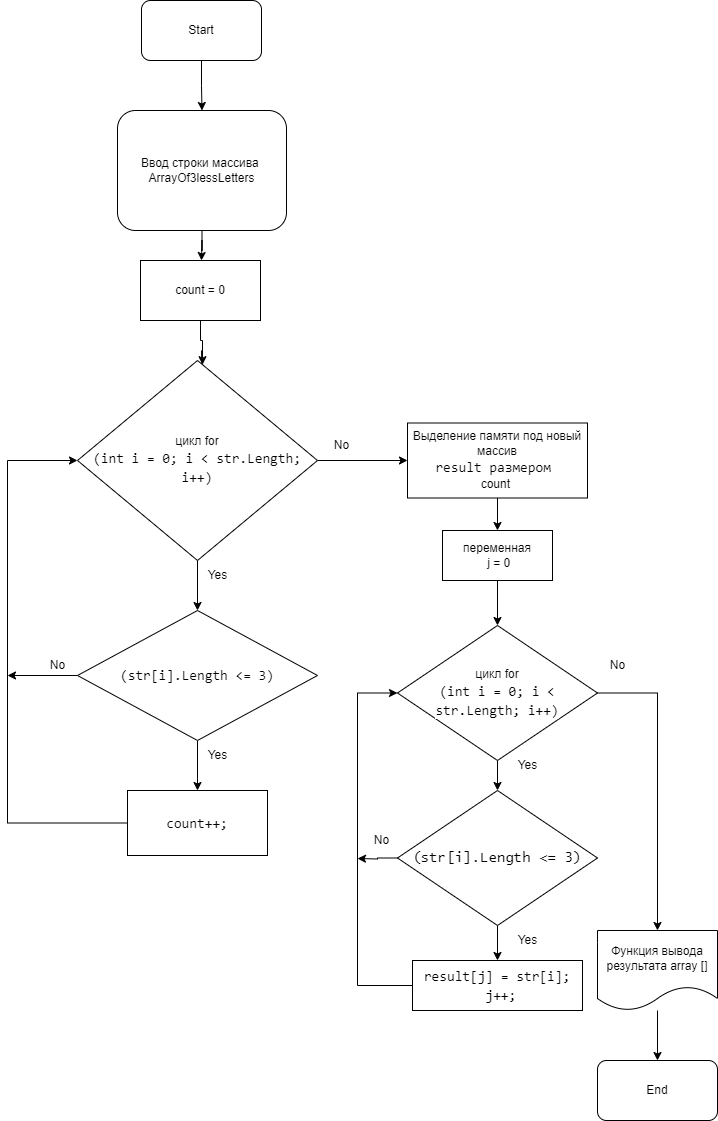

The diagram above was exported from draw.io. Its source (the exported page's mxGraphModel, read from the mxfile embedded in the PNG):
<mxGraphModel dx="1434" dy="772" grid="1" gridSize="10" guides="1" tooltips="1" connect="1" arrows="1" fold="1" page="1" pageScale="1" pageWidth="827" pageHeight="1169" math="0" shadow="0">
  <root>
    <mxCell id="0" />
    <mxCell id="1" parent="0" />
    <mxCell id="HfTXPuEqnFCqfMNG1WKo-3" value="" style="edgeStyle=orthogonalEdgeStyle;rounded=0;orthogonalLoop=1;jettySize=auto;html=1;" parent="1" source="HfTXPuEqnFCqfMNG1WKo-1" target="HfTXPuEqnFCqfMNG1WKo-2" edge="1">
      <mxGeometry relative="1" as="geometry" />
    </mxCell>
    <mxCell id="HfTXPuEqnFCqfMNG1WKo-1" value="Start" style="rounded=1;whiteSpace=wrap;html=1;" parent="1" vertex="1">
      <mxGeometry x="194" y="30" width="120" height="60" as="geometry" />
    </mxCell>
    <mxCell id="HfTXPuEqnFCqfMNG1WKo-5" value="" style="edgeStyle=orthogonalEdgeStyle;rounded=0;orthogonalLoop=1;jettySize=auto;html=1;" parent="1" source="HfTXPuEqnFCqfMNG1WKo-2" edge="1">
      <mxGeometry relative="1" as="geometry">
        <mxPoint x="254" y="290" as="targetPoint" />
      </mxGeometry>
    </mxCell>
    <mxCell id="HfTXPuEqnFCqfMNG1WKo-2" value="Ввод строки массива&amp;nbsp;&lt;br&gt;ArrayOf3lessLetters" style="rounded=1;whiteSpace=wrap;html=1;" parent="1" vertex="1">
      <mxGeometry x="170" y="140" width="169" height="120" as="geometry" />
    </mxCell>
    <mxCell id="Xc2ZB79iWdEDyAND6miN-9" value="" style="edgeStyle=orthogonalEdgeStyle;rounded=0;orthogonalLoop=1;jettySize=auto;html=1;" parent="1" target="Xc2ZB79iWdEDyAND6miN-8" edge="1">
      <mxGeometry relative="1" as="geometry">
        <mxPoint x="254" y="380" as="sourcePoint" />
        <mxPoint x="253" y="482" as="targetPoint" />
      </mxGeometry>
    </mxCell>
    <mxCell id="KtCGb-AjRls2dTKybs-2-12" value="" style="edgeStyle=orthogonalEdgeStyle;rounded=0;orthogonalLoop=1;jettySize=auto;html=1;" edge="1" parent="1" source="Xc2ZB79iWdEDyAND6miN-8" target="KtCGb-AjRls2dTKybs-2-11">
      <mxGeometry relative="1" as="geometry" />
    </mxCell>
    <mxCell id="KtCGb-AjRls2dTKybs-2-24" value="" style="edgeStyle=orthogonalEdgeStyle;rounded=0;orthogonalLoop=1;jettySize=auto;html=1;" edge="1" parent="1" source="Xc2ZB79iWdEDyAND6miN-8" target="KtCGb-AjRls2dTKybs-2-23">
      <mxGeometry relative="1" as="geometry" />
    </mxCell>
    <mxCell id="Xc2ZB79iWdEDyAND6miN-8" value="&lt;span style=&quot;background-color: rgb(255, 255, 255);&quot;&gt;цикл for&lt;br&gt;&lt;/span&gt;&lt;div style=&quot;font-family: Consolas, &amp;quot;Courier New&amp;quot;, monospace; font-size: 14px; line-height: 19px;&quot;&gt;&lt;span style=&quot;background-color: rgb(255, 255, 255);&quot;&gt;(int i = 0; i &amp;lt; str.Length; i++)&lt;/span&gt;&lt;/div&gt;" style="rhombus;whiteSpace=wrap;html=1;" parent="1" vertex="1">
      <mxGeometry x="130" y="390" width="240" height="200" as="geometry" />
    </mxCell>
    <mxCell id="KtCGb-AjRls2dTKybs-2-6" style="edgeStyle=orthogonalEdgeStyle;rounded=0;orthogonalLoop=1;jettySize=auto;html=1;exitX=0.5;exitY=1;exitDx=0;exitDy=0;" edge="1" parent="1" source="KtCGb-AjRls2dTKybs-2-3" target="Xc2ZB79iWdEDyAND6miN-8">
      <mxGeometry relative="1" as="geometry">
        <Array as="points">
          <mxPoint x="253" y="370" />
          <mxPoint x="255" y="370" />
        </Array>
      </mxGeometry>
    </mxCell>
    <mxCell id="KtCGb-AjRls2dTKybs-2-3" value="count = 0" style="rounded=0;whiteSpace=wrap;html=1;" vertex="1" parent="1">
      <mxGeometry x="193" y="290" width="120" height="60" as="geometry" />
    </mxCell>
    <mxCell id="KtCGb-AjRls2dTKybs-2-14" value="" style="edgeStyle=orthogonalEdgeStyle;rounded=0;orthogonalLoop=1;jettySize=auto;html=1;" edge="1" parent="1" source="KtCGb-AjRls2dTKybs-2-11" target="KtCGb-AjRls2dTKybs-2-13">
      <mxGeometry relative="1" as="geometry" />
    </mxCell>
    <mxCell id="KtCGb-AjRls2dTKybs-2-17" style="edgeStyle=orthogonalEdgeStyle;rounded=0;orthogonalLoop=1;jettySize=auto;html=1;exitX=0;exitY=0.5;exitDx=0;exitDy=0;" edge="1" parent="1" source="KtCGb-AjRls2dTKybs-2-11">
      <mxGeometry relative="1" as="geometry">
        <mxPoint x="60" y="705" as="targetPoint" />
      </mxGeometry>
    </mxCell>
    <mxCell id="KtCGb-AjRls2dTKybs-2-11" value="&lt;div style=&quot;font-family: Consolas, &amp;quot;Courier New&amp;quot;, monospace; font-size: 14px; line-height: 19px;&quot;&gt;&lt;font style=&quot;background-color: rgb(255, 255, 255);&quot;&gt;(str[i].Length &amp;lt;= 3)&lt;/font&gt;&lt;/div&gt;" style="rhombus;whiteSpace=wrap;html=1;" vertex="1" parent="1">
      <mxGeometry x="130" y="640" width="240" height="130" as="geometry" />
    </mxCell>
    <mxCell id="KtCGb-AjRls2dTKybs-2-15" style="edgeStyle=orthogonalEdgeStyle;rounded=0;orthogonalLoop=1;jettySize=auto;html=1;entryX=0;entryY=0.5;entryDx=0;entryDy=0;" edge="1" parent="1" source="KtCGb-AjRls2dTKybs-2-13" target="Xc2ZB79iWdEDyAND6miN-8">
      <mxGeometry relative="1" as="geometry">
        <mxPoint x="50" y="490" as="targetPoint" />
        <Array as="points">
          <mxPoint x="60" y="853" />
          <mxPoint x="60" y="490" />
        </Array>
      </mxGeometry>
    </mxCell>
    <mxCell id="KtCGb-AjRls2dTKybs-2-13" value="&lt;div style=&quot;font-family: Consolas, &amp;quot;Courier New&amp;quot;, monospace; font-size: 14px; line-height: 19px;&quot;&gt;&lt;span style=&quot;background-color: rgb(255, 255, 255);&quot;&gt;count++;&lt;/span&gt;&lt;/div&gt;" style="whiteSpace=wrap;html=1;" vertex="1" parent="1">
      <mxGeometry x="180" y="820" width="140" height="65" as="geometry" />
    </mxCell>
    <mxCell id="KtCGb-AjRls2dTKybs-2-18" value="Yes" style="text;html=1;align=center;verticalAlign=middle;resizable=0;points=[];autosize=1;strokeColor=none;fillColor=none;" vertex="1" parent="1">
      <mxGeometry x="250" y="590" width="40" height="30" as="geometry" />
    </mxCell>
    <mxCell id="KtCGb-AjRls2dTKybs-2-19" value="Yes" style="text;html=1;align=center;verticalAlign=middle;resizable=0;points=[];autosize=1;strokeColor=none;fillColor=none;" vertex="1" parent="1">
      <mxGeometry x="250" y="770" width="40" height="30" as="geometry" />
    </mxCell>
    <mxCell id="KtCGb-AjRls2dTKybs-2-20" value="No" style="text;html=1;align=center;verticalAlign=middle;resizable=0;points=[];autosize=1;strokeColor=none;fillColor=none;" vertex="1" parent="1">
      <mxGeometry x="90" y="680" width="40" height="30" as="geometry" />
    </mxCell>
    <mxCell id="KtCGb-AjRls2dTKybs-2-21" value="No" style="text;html=1;align=center;verticalAlign=middle;resizable=0;points=[];autosize=1;strokeColor=none;fillColor=none;" vertex="1" parent="1">
      <mxGeometry x="374" y="460" width="40" height="30" as="geometry" />
    </mxCell>
    <mxCell id="KtCGb-AjRls2dTKybs-2-28" value="" style="edgeStyle=orthogonalEdgeStyle;rounded=0;orthogonalLoop=1;jettySize=auto;html=1;" edge="1" parent="1" source="KtCGb-AjRls2dTKybs-2-23" target="KtCGb-AjRls2dTKybs-2-27">
      <mxGeometry relative="1" as="geometry" />
    </mxCell>
    <mxCell id="KtCGb-AjRls2dTKybs-2-23" value="&lt;span style=&quot;background-color: rgb(255, 255, 255);&quot;&gt;Выделение памяти под новый массив&lt;br&gt;&lt;/span&gt;&lt;div style=&quot;font-family: Consolas, &amp;quot;Courier New&amp;quot;, monospace; font-size: 14px; line-height: 19px;&quot;&gt;&lt;span style=&quot;background-color: rgb(255, 255, 255);&quot;&gt;result размером&amp;nbsp;&lt;/span&gt;&lt;/div&gt;&lt;span style=&quot;background-color: rgb(255, 255, 255);&quot;&gt;count&amp;nbsp;&lt;/span&gt;" style="whiteSpace=wrap;html=1;" vertex="1" parent="1">
      <mxGeometry x="460" y="452.5" width="180" height="75" as="geometry" />
    </mxCell>
    <mxCell id="KtCGb-AjRls2dTKybs-2-30" value="" style="edgeStyle=orthogonalEdgeStyle;rounded=0;orthogonalLoop=1;jettySize=auto;html=1;" edge="1" parent="1" source="KtCGb-AjRls2dTKybs-2-27" target="KtCGb-AjRls2dTKybs-2-29">
      <mxGeometry relative="1" as="geometry" />
    </mxCell>
    <mxCell id="KtCGb-AjRls2dTKybs-2-27" value="переменная&lt;br&gt;&amp;nbsp;j = 0" style="whiteSpace=wrap;html=1;" vertex="1" parent="1">
      <mxGeometry x="495" y="560" width="110" height="50" as="geometry" />
    </mxCell>
    <mxCell id="KtCGb-AjRls2dTKybs-2-34" value="" style="edgeStyle=orthogonalEdgeStyle;rounded=0;orthogonalLoop=1;jettySize=auto;html=1;" edge="1" parent="1" source="KtCGb-AjRls2dTKybs-2-29" target="KtCGb-AjRls2dTKybs-2-33">
      <mxGeometry relative="1" as="geometry" />
    </mxCell>
    <mxCell id="KtCGb-AjRls2dTKybs-2-45" style="edgeStyle=orthogonalEdgeStyle;rounded=0;orthogonalLoop=1;jettySize=auto;html=1;exitX=1;exitY=0.5;exitDx=0;exitDy=0;" edge="1" parent="1" source="KtCGb-AjRls2dTKybs-2-29" target="KtCGb-AjRls2dTKybs-2-46">
      <mxGeometry relative="1" as="geometry">
        <mxPoint x="710" y="1090" as="targetPoint" />
      </mxGeometry>
    </mxCell>
    <mxCell id="KtCGb-AjRls2dTKybs-2-29" value="цикл for&lt;br style=&quot;border-color: var(--border-color);&quot;&gt;&lt;div style=&quot;border-color: var(--border-color); font-family: Consolas, &amp;quot;Courier New&amp;quot;, monospace; font-size: 14px; line-height: 19px;&quot;&gt;&lt;span style=&quot;border-color: var(--border-color); background-color: rgb(255, 255, 255);&quot;&gt;(int i = 0; i &amp;lt; str.Length; i++)&lt;/span&gt;&lt;/div&gt;" style="rhombus;whiteSpace=wrap;html=1;" vertex="1" parent="1">
      <mxGeometry x="450" y="655" width="200" height="135" as="geometry" />
    </mxCell>
    <mxCell id="KtCGb-AjRls2dTKybs-2-36" value="" style="edgeStyle=orthogonalEdgeStyle;rounded=0;orthogonalLoop=1;jettySize=auto;html=1;" edge="1" parent="1" source="KtCGb-AjRls2dTKybs-2-33" target="KtCGb-AjRls2dTKybs-2-35">
      <mxGeometry relative="1" as="geometry" />
    </mxCell>
    <mxCell id="KtCGb-AjRls2dTKybs-2-41" style="edgeStyle=orthogonalEdgeStyle;rounded=0;orthogonalLoop=1;jettySize=auto;html=1;exitX=0;exitY=0.5;exitDx=0;exitDy=0;" edge="1" parent="1" source="KtCGb-AjRls2dTKybs-2-33">
      <mxGeometry relative="1" as="geometry">
        <mxPoint x="410" y="888" as="targetPoint" />
      </mxGeometry>
    </mxCell>
    <mxCell id="KtCGb-AjRls2dTKybs-2-33" value="&lt;font face=&quot;Lucida Console&quot; style=&quot;font-size: 14px;&quot;&gt;(str[i].Length &amp;lt;= 3)&lt;/font&gt;" style="rhombus;whiteSpace=wrap;html=1;" vertex="1" parent="1">
      <mxGeometry x="450" y="820" width="200" height="135" as="geometry" />
    </mxCell>
    <mxCell id="KtCGb-AjRls2dTKybs-2-40" style="edgeStyle=orthogonalEdgeStyle;rounded=0;orthogonalLoop=1;jettySize=auto;html=1;exitX=0;exitY=0.5;exitDx=0;exitDy=0;entryX=0;entryY=0.5;entryDx=0;entryDy=0;" edge="1" parent="1" source="KtCGb-AjRls2dTKybs-2-35" target="KtCGb-AjRls2dTKybs-2-29">
      <mxGeometry relative="1" as="geometry">
        <Array as="points">
          <mxPoint x="410" y="1015" />
          <mxPoint x="410" y="723" />
        </Array>
      </mxGeometry>
    </mxCell>
    <mxCell id="KtCGb-AjRls2dTKybs-2-35" value="&lt;div style=&quot;font-family: Consolas, &amp;quot;Courier New&amp;quot;, monospace; font-size: 14px; line-height: 19px;&quot;&gt;&lt;div style=&quot;&quot;&gt;&lt;span style=&quot;background-color: rgb(255, 255, 255);&quot;&gt;result[j] = str[i];&lt;/span&gt;&lt;/div&gt;&lt;div style=&quot;&quot;&gt;&lt;span style=&quot;background-color: rgb(255, 255, 255);&quot;&gt;&amp;nbsp;j++;&lt;/span&gt;&lt;/div&gt;&lt;/div&gt;" style="whiteSpace=wrap;html=1;" vertex="1" parent="1">
      <mxGeometry x="465" y="990" width="170" height="50" as="geometry" />
    </mxCell>
    <mxCell id="KtCGb-AjRls2dTKybs-2-37" value="Yes" style="text;html=1;align=center;verticalAlign=middle;resizable=0;points=[];autosize=1;strokeColor=none;fillColor=none;" vertex="1" parent="1">
      <mxGeometry x="560" y="780" width="40" height="30" as="geometry" />
    </mxCell>
    <mxCell id="KtCGb-AjRls2dTKybs-2-38" value="Yes" style="text;html=1;align=center;verticalAlign=middle;resizable=0;points=[];autosize=1;strokeColor=none;fillColor=none;" vertex="1" parent="1">
      <mxGeometry x="560" y="955" width="40" height="30" as="geometry" />
    </mxCell>
    <mxCell id="KtCGb-AjRls2dTKybs-2-42" value="No" style="text;html=1;align=center;verticalAlign=middle;resizable=0;points=[];autosize=1;strokeColor=none;fillColor=none;" vertex="1" parent="1">
      <mxGeometry x="414" y="855" width="40" height="30" as="geometry" />
    </mxCell>
    <mxCell id="KtCGb-AjRls2dTKybs-2-44" value="No" style="text;html=1;align=center;verticalAlign=middle;resizable=0;points=[];autosize=1;strokeColor=none;fillColor=none;" vertex="1" parent="1">
      <mxGeometry x="650" y="680" width="40" height="30" as="geometry" />
    </mxCell>
    <mxCell id="KtCGb-AjRls2dTKybs-2-54" value="" style="edgeStyle=orthogonalEdgeStyle;rounded=0;orthogonalLoop=1;jettySize=auto;html=1;" edge="1" parent="1" source="KtCGb-AjRls2dTKybs-2-46" target="KtCGb-AjRls2dTKybs-2-52">
      <mxGeometry relative="1" as="geometry" />
    </mxCell>
    <mxCell id="KtCGb-AjRls2dTKybs-2-46" value="Функция вывода результата array []" style="shape=document;whiteSpace=wrap;html=1;boundedLbl=1;" vertex="1" parent="1">
      <mxGeometry x="650" y="960" width="120" height="80" as="geometry" />
    </mxCell>
    <mxCell id="KtCGb-AjRls2dTKybs-2-52" value="End" style="rounded=1;whiteSpace=wrap;html=1;" vertex="1" parent="1">
      <mxGeometry x="650" y="1090" width="120" height="60" as="geometry" />
    </mxCell>
  </root>
</mxGraphModel>